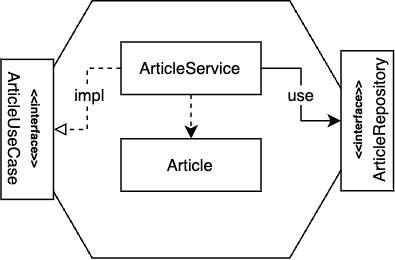

The diagram above was exported from draw.io. Its source (the exported page's mxGraphModel, read from the mxfile embedded in the PNG):
<mxGraphModel dx="1092" dy="615" grid="1" gridSize="10" guides="1" tooltips="1" connect="1" arrows="1" fold="1" page="1" pageScale="1" pageWidth="3300" pageHeight="2339" math="0" shadow="0">
  <root>
    <mxCell id="0" />
    <mxCell id="1" parent="0" />
    <mxCell id="2" value="" style="shape=hexagon;perimeter=hexagonPerimeter2;whiteSpace=wrap;html=1;fixedSize=1;size=50;" vertex="1" parent="1">
      <mxGeometry x="560" y="1060" width="231.67" height="171.49" as="geometry" />
    </mxCell>
    <mxCell id="3" style="edgeStyle=orthogonalEdgeStyle;rounded=0;orthogonalLoop=1;jettySize=auto;html=1;exitX=1;exitY=0.5;exitDx=0;exitDy=0;entryX=0.5;entryY=0;entryDx=0;entryDy=0;" edge="1" source="8" target="9" parent="1">
      <mxGeometry relative="1" as="geometry" />
    </mxCell>
    <mxCell id="4" value="use" style="edgeLabel;html=1;align=center;verticalAlign=middle;resizable=0;points=[];" vertex="1" connectable="0" parent="3">
      <mxGeometry x="0.0155" relative="1" as="geometry">
        <mxPoint as="offset" />
      </mxGeometry>
    </mxCell>
    <mxCell id="5" style="edgeStyle=orthogonalEdgeStyle;rounded=0;orthogonalLoop=1;jettySize=auto;html=1;exitX=0.5;exitY=1;exitDx=0;exitDy=0;entryX=0.5;entryY=0;entryDx=0;entryDy=0;dashed=1;" edge="1" source="8" target="10" parent="1">
      <mxGeometry relative="1" as="geometry" />
    </mxCell>
    <mxCell id="6" style="edgeStyle=orthogonalEdgeStyle;rounded=0;orthogonalLoop=1;jettySize=auto;html=1;exitX=0;exitY=0.5;exitDx=0;exitDy=0;endArrow=block;endFill=0;dashed=1;" edge="1" source="8" target="11" parent="1">
      <mxGeometry relative="1" as="geometry" />
    </mxCell>
    <mxCell id="7" value="impl" style="edgeLabel;html=1;align=center;verticalAlign=middle;resizable=0;points=[];" vertex="1" connectable="0" parent="6">
      <mxGeometry x="-0.0653" y="1" relative="1" as="geometry">
        <mxPoint as="offset" />
      </mxGeometry>
    </mxCell>
    <mxCell id="8" value="&lt;font style=&quot;font-size: 11px;&quot;&gt;ArticleService&lt;/font&gt;" style="rounded=0;whiteSpace=wrap;html=1;" vertex="1" parent="1">
      <mxGeometry x="629.1700000000001" y="1087.5" width="93.33" height="35" as="geometry" />
    </mxCell>
    <mxCell id="9" value="&lt;font style=&quot;&quot;&gt;&lt;b style=&quot;font-size: 8px;&quot;&gt;&amp;lt;&amp;lt;interface&amp;gt;&amp;gt;&lt;br&gt;&lt;/b&gt;&lt;font style=&quot;font-size: 11px;&quot;&gt;ArticleRepository&lt;/font&gt;&lt;/font&gt;" style="rounded=0;whiteSpace=wrap;html=1;rotation=-90;" vertex="1" parent="1">
      <mxGeometry x="746.6700000000001" y="1122.5" width="93.33" height="35" as="geometry" />
    </mxCell>
    <mxCell id="10" value="&lt;font style=&quot;font-size: 11px;&quot;&gt;Article&lt;/font&gt;" style="rounded=0;whiteSpace=wrap;html=1;" vertex="1" parent="1">
      <mxGeometry x="629.1700000000001" y="1152" width="93.33" height="35" as="geometry" />
    </mxCell>
    <mxCell id="11" value="&lt;font style=&quot;&quot;&gt;&lt;b style=&quot;font-size: 8px;&quot;&gt;&amp;lt;&amp;lt;interface&amp;gt;&amp;gt;&lt;br&gt;&lt;/b&gt;&lt;font style=&quot;font-size: 11px;&quot;&gt;ArticleUseCase&lt;/font&gt;&lt;/font&gt;" style="rounded=0;whiteSpace=wrap;html=1;rotation=90;" vertex="1" parent="1">
      <mxGeometry x="520.0000000000001" y="1128.25" width="93.33" height="35" as="geometry" />
    </mxCell>
  </root>
</mxGraphModel>